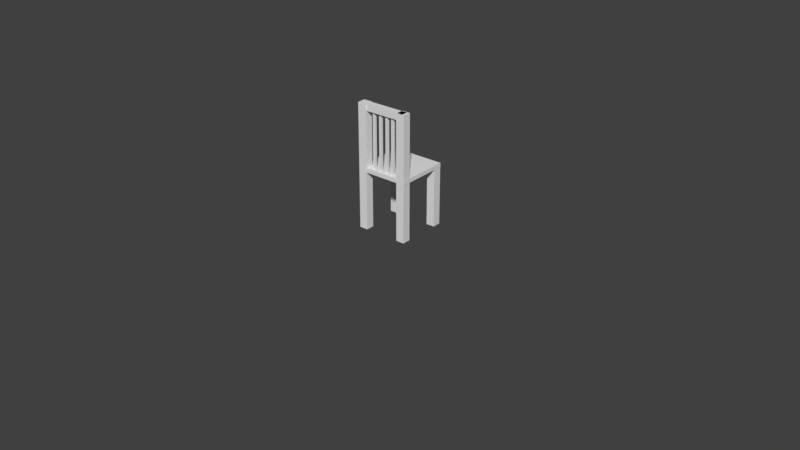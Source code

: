 # Source: Ghost_Chair_1.blend  (saved by Blender 2.78.0; exported with 4.5.12 LTS)
import bpy
from mathutils import Matrix  # noqa: F401  (used for matrix-valued properties, if any)

bpy.ops.wm.read_factory_settings(use_empty=True)
scene = bpy.context.scene
scene.name = 'Scene'

# ---- collections
col_collection_1 = bpy.data.collections.new('Collection 1'); scene.collection.children.link(col_collection_1)
col_collection_15 = bpy.data.collections.new('Collection 15'); scene.collection.children.link(col_collection_15)
col_collection_15.hide_render = True
col_collection_15.hide_viewport = True

# ---- world
world_world = bpy.data.worlds.new('World'); scene.world = world_world
world_world.color = (0.05088, 0.05088, 0.05088)
world_world.use_sun_shadow = False
world_world.sun_shadow_jitter_overblur = 0.0
world_world.cycles.sampling_method = 'MANUAL'

# ---- meshes
me_cube_002 = bpy.data.meshes.new('Cube.002')
me_cube_002.from_pydata([(-0.2747, -0.2929, 8.415), (-0.2747, -0.2929, 9.377), (-0.2747, -0.2167, 8.415), (-0.2747, -0.2167, 9.377), (0.273, -0.2929, 8.415), (0.273, -0.2929, 9.377), (0.273, -0.2167, 8.415), (0.273, -0.2167, 9.377), (0.2056, 0.2054, 0.1636), (0.2056, 0.2054, -8.805), (0.2056, 0.3036, 0.1636), (0.2056, 0.3036, -8.805), (0.3038, 0.2054, 0.1636), (0.3038, 0.2054, -8.805), (0.3038, 0.3036, 0.1636), (0.3038, 0.3036, -8.805), (-0.3048, -0.3048, -0.3048), (-0.3048, -0.3048, 0.3048), (-0.3048, 0.3048, -0.3048), (-0.3048, 0.3048, 0.3048), (0.3048, -0.3048, -0.3048), (0.3048, -0.3048, 0.3048), (0.3048, 0.3048, -0.3048), (0.3048, 0.3048, 0.3048), (-0.3035, 0.2054, 0.1636), (-0.3035, 0.2054, -8.805), (-0.3035, 0.3036, 0.1636), (-0.3035, 0.3036, -8.805), (-0.2053, 0.2054, 0.1636), (-0.2053, 0.2054, -8.805), (-0.2053, 0.3036, 0.1636), (-0.2053, 0.3036, -8.805), (-0.3035, -0.306, 9.376), (-0.3035, -0.306, -8.805), (-0.3035, -0.2078, 9.376), (-0.3035, -0.2078, -8.805), (-0.2053, -0.306, 9.376), (-0.2053, -0.306, -8.805), (-0.2053, -0.2078, 9.376), (-0.2053, -0.2078, -8.805), (0.2042, -0.306, 9.377), (0.2042, -0.306, -8.805), (0.2042, -0.2078, 9.377), (0.2042, -0.2078, -8.805), (0.3025, -0.306, 9.377), (0.3025, -0.306, -8.805), (0.3025, -0.2078, 9.377), (0.3025, -0.2078, -8.805), (0.1055, -0.2688, 8.83), (0.1335, -0.2688, 8.83), (0.1055, -0.2408, 8.83), (0.1335, -0.2408, 8.83), (0.1055, -0.2688, 0.2178), (0.1335, -0.2688, 0.2178), (0.1055, -0.2408, 0.2178), (0.1335, -0.2408, 0.2178), (0.03014, -0.2688, 8.83), (0.05815, -0.2688, 8.83), (0.03014, -0.2408, 8.83), (0.05815, -0.2408, 8.83), (0.03013, -0.2688, 0.2179), (0.05814, -0.2688, 0.2179), (0.03013, -0.2408, 0.2179), (0.05814, -0.2408, 0.2179), (-0.05531, -0.2688, 8.83), (-0.0273, -0.2688, 8.83), (-0.05531, -0.2408, 8.83), (-0.0273, -0.2408, 8.83), (-0.05532, -0.2688, 0.2179), (-0.02731, -0.2688, 0.2179), (-0.05532, -0.2408, 0.2179), (-0.02731, -0.2408, 0.2179), (-0.1397, -0.2688, 8.83), (-0.1117, -0.2688, 8.83), (-0.1397, -0.2408, 8.83), (-0.1117, -0.2408, 8.83), (-0.1397, -0.2688, 0.2179), (-0.1117, -0.2688, 0.2179), (-0.1397, -0.2408, 0.2179), (-0.1117, -0.2408, 0.2179)], [], [(0, 1, 3, 2), (2, 3, 7, 6), (6, 7, 5, 4), (4, 5, 1, 0), (2, 6, 4, 0), (7, 3, 1, 5), (8, 9, 11, 10), (10, 11, 15, 14), (14, 15, 13, 12), (12, 13, 9, 8), (10, 14, 12, 8), (15, 11, 9, 13), (16, 17, 19, 18), (18, 19, 23, 22), (22, 23, 21, 20), (20, 21, 17, 16), (18, 22, 20, 16), (23, 19, 17, 21), (24, 25, 27, 26), (26, 27, 31, 30), (30, 31, 29, 28), (28, 29, 25, 24), (26, 30, 28, 24), (31, 27, 25, 29), (32, 33, 35, 34), (34, 35, 39, 38), (38, 39, 37, 36), (36, 37, 33, 32), (34, 38, 36, 32), (39, 35, 33, 37), (40, 41, 43, 42), (42, 43, 47, 46), (46, 47, 45, 44), (44, 45, 41, 40), (42, 46, 44, 40), (47, 43, 41, 45), (48, 49, 51, 50), (50, 51, 55, 54), (54, 55, 53, 52), (52, 53, 49, 48), (50, 54, 52, 48), (55, 51, 49, 53), (56, 57, 59, 58), (58, 59, 63, 62), (62, 63, 61, 60), (60, 61, 57, 56), (58, 62, 60, 56), (63, 59, 57, 61), (64, 65, 67, 66), (66, 67, 71, 70), (70, 71, 69, 68), (68, 69, 65, 64), (66, 70, 68, 64), (71, 67, 65, 69), (72, 73, 75, 74), (74, 75, 79, 78), (78, 79, 77, 76), (76, 77, 73, 72), (74, 78, 76, 72), (79, 75, 73, 77)])
me_cube_002.use_remesh_preserve_volume = False
me_cube_002.use_remesh_preserve_attributes = False
me_cube_002.use_mirror_vertex_groups = False
me_cube_002.update()
me_cube_000 = bpy.data.meshes.new('Cube.000')
me_cube_000.from_pydata([(-0.3048, -0.3048, -0.3048), (-0.3048, -0.3048, 0.3048), (-0.3048, 0.3048, -0.3048), (-0.3048, 0.3048, 0.3048), (0.3048, -0.3048, -0.3048), (0.3048, -0.3048, 0.3048), (0.3048, 0.3048, -0.3048), (0.3048, 0.3048, 0.3048)], [], [(0, 1, 3, 2), (2, 3, 7, 6), (6, 7, 5, 4), (4, 5, 1, 0), (2, 6, 4, 0), (7, 3, 1, 5)])
me_cube_000.use_remesh_preserve_volume = False
me_cube_000.use_remesh_preserve_attributes = False
me_cube_000.use_mirror_vertex_groups = False
me_cube_000.update()
me_cube_001 = bpy.data.meshes.new('Cube.001')
me_cube_001.from_pydata([(-0.3048, -0.3048, -0.3048), (-0.3048, -0.3048, 0.3048), (-0.3048, 0.3048, -0.3048), (-0.3048, 0.3048, 0.3048), (0.3048, -0.3048, -0.3048), (0.3048, -0.3048, 0.3048), (0.3048, 0.3048, -0.3048), (0.3048, 0.3048, 0.3048)], [], [(0, 1, 3, 2), (2, 3, 7, 6), (6, 7, 5, 4), (4, 5, 1, 0), (2, 6, 4, 0), (7, 3, 1, 5)])
me_cube_001.use_remesh_preserve_volume = False
me_cube_001.use_remesh_preserve_attributes = False
me_cube_001.use_mirror_vertex_groups = False
me_cube_001.update()
me_cube_005 = bpy.data.meshes.new('Cube.005')
me_cube_005.from_pydata([(-0.3048, -0.3048, -0.3048), (-0.3048, -0.3048, 0.3048), (-0.3048, 0.3048, -0.3048), (-0.3048, 0.3048, 0.3048), (0.3048, -0.3048, -0.3048), (0.3048, -0.3048, 0.3048), (0.3048, 0.3048, -0.3048), (0.3048, 0.3048, 0.3048)], [], [(0, 1, 3, 2), (2, 3, 7, 6), (6, 7, 5, 4), (4, 5, 1, 0), (2, 6, 4, 0), (7, 3, 1, 5)])
me_cube_005.use_remesh_preserve_volume = False
me_cube_005.use_remesh_preserve_attributes = False
me_cube_005.use_mirror_vertex_groups = False
me_cube_005.update()
me_cube_013 = bpy.data.meshes.new('Cube.013')
me_cube_013.from_pydata([(-0.3048, -0.3048, -0.931), (-0.3048, -0.3048, 0.3048), (-0.3048, 0.3048, -0.931), (-0.3048, 0.3048, 0.3048), (0.3048, -0.3048, -0.931), (0.3048, -0.3048, 0.3048), (0.3048, 0.3048, -0.931), (0.3048, 0.3048, 0.3048)], [], [(0, 1, 3, 2), (2, 3, 7, 6), (6, 7, 5, 4), (4, 5, 1, 0), (2, 6, 4, 0), (7, 3, 1, 5)])
me_cube_013.use_remesh_preserve_volume = False
me_cube_013.use_remesh_preserve_attributes = False
me_cube_013.use_mirror_vertex_groups = False
me_cube_013.update()
me_cube_014 = bpy.data.meshes.new('Cube.014')
me_cube_014.from_pydata([(-0.3048, -0.3048, -0.931), (-0.3048, -0.3048, 0.3048), (-0.3048, 0.3048, -0.931), (-0.3048, 0.3048, 0.3048), (0.3048, -0.3048, -0.931), (0.3048, -0.3048, 0.3048), (0.3048, 0.3048, -0.931), (0.3048, 0.3048, 0.3048)], [], [(0, 1, 3, 2), (2, 3, 7, 6), (6, 7, 5, 4), (4, 5, 1, 0), (2, 6, 4, 0), (7, 3, 1, 5)])
me_cube_014.use_remesh_preserve_volume = False
me_cube_014.use_remesh_preserve_attributes = False
me_cube_014.use_mirror_vertex_groups = False
me_cube_014.update()
me_cube_015 = bpy.data.meshes.new('Cube.015')
me_cube_015.from_pydata([(-2.191, -0.3048, -0.3048), (-2.191, -0.3048, 0.3048), (-2.191, 0.3048, -0.3048), (-2.191, 0.3048, 0.3048), (2.191, -0.3048, -0.3048), (2.191, -0.3048, 0.3048), (2.191, 0.3048, -0.3048), (2.191, 0.3048, 0.3048)], [], [(0, 1, 3, 2), (2, 3, 7, 6), (6, 7, 5, 4), (4, 5, 1, 0), (2, 6, 4, 0), (7, 3, 1, 5)])
me_cube_015.use_remesh_preserve_volume = False
me_cube_015.use_remesh_preserve_attributes = False
me_cube_015.use_mirror_vertex_groups = False
me_cube_015.update()
me_cube_016 = bpy.data.meshes.new('Cube.016')
me_cube_016.from_pydata([(-2.191, -0.3048, -0.3048), (-2.191, -0.3048, 0.3048), (-2.191, 0.3048, -0.3048), (-2.191, 0.3048, 0.3048), (2.191, -0.3048, -0.3048), (2.191, -0.3048, 0.3048), (2.191, 0.3048, -0.3048), (2.191, 0.3048, 0.3048)], [], [(0, 1, 3, 2), (2, 3, 7, 6), (6, 7, 5, 4), (4, 5, 1, 0), (2, 6, 4, 0), (7, 3, 1, 5)])
me_cube_016.use_remesh_preserve_volume = False
me_cube_016.use_remesh_preserve_attributes = False
me_cube_016.use_mirror_vertex_groups = False
me_cube_016.update()
me_cube_017 = bpy.data.meshes.new('Cube.017')
me_cube_017.from_pydata([(-2.191, -0.3048, -0.3048), (-2.191, -0.3048, 0.3048), (-2.191, 0.3048, -0.3048), (-2.191, 0.3048, 0.3048), (2.191, -0.3048, -0.3048), (2.191, -0.3048, 0.3048), (2.191, 0.3048, -0.3048), (2.191, 0.3048, 0.3048)], [], [(0, 1, 3, 2), (2, 3, 7, 6), (6, 7, 5, 4), (4, 5, 1, 0), (2, 6, 4, 0), (7, 3, 1, 5)])
me_cube_017.use_remesh_preserve_volume = False
me_cube_017.use_remesh_preserve_attributes = False
me_cube_017.use_mirror_vertex_groups = False
me_cube_017.update()
me_cube_018 = bpy.data.meshes.new('Cube.018')
me_cube_018.from_pydata([(-2.191, -0.3048, -0.3048), (-2.191, -0.3048, 0.3048), (-2.191, 0.3048, -0.3048), (-2.191, 0.3048, 0.3048), (2.191, -0.3048, -0.3048), (2.191, -0.3048, 0.3048), (2.191, 0.3048, -0.3048), (2.191, 0.3048, 0.3048)], [], [(0, 1, 3, 2), (2, 3, 7, 6), (6, 7, 5, 4), (4, 5, 1, 0), (2, 6, 4, 0), (7, 3, 1, 5)])
me_cube_018.use_remesh_preserve_volume = False
me_cube_018.use_remesh_preserve_attributes = False
me_cube_018.use_mirror_vertex_groups = False
me_cube_018.update()
me_cube_019 = bpy.data.meshes.new('Cube.019')
me_cube_019.from_pydata([(-2.191, -0.3048, -0.3048), (-2.191, -0.3048, 0.3048), (-2.191, 0.3048, -0.3048), (-2.191, 0.3048, 0.3048), (2.191, -0.3048, -0.3048), (2.191, -0.3048, 0.3048), (2.191, 0.3048, -0.3048), (2.191, 0.3048, 0.3048)], [], [(0, 1, 3, 2), (2, 3, 7, 6), (6, 7, 5, 4), (4, 5, 1, 0), (2, 6, 4, 0), (7, 3, 1, 5)])
me_cube_019.use_remesh_preserve_volume = False
me_cube_019.use_remesh_preserve_attributes = False
me_cube_019.use_mirror_vertex_groups = False
me_cube_019.update()

# ---- objects
ob_cube = bpy.data.objects.new('Cube', me_cube_002)
ob_cube_010 = bpy.data.objects.new('Cube.010', me_cube_000)
ob_cube_011 = bpy.data.objects.new('Cube.011', me_cube_001)
ob_cube_012 = bpy.data.objects.new('Cube.012', me_cube_005)
ob_cube_013 = bpy.data.objects.new('Cube.013', me_cube_013)
ob_cube_014 = bpy.data.objects.new('Cube.014', me_cube_014)
ob_cube_015 = bpy.data.objects.new('Cube.015', me_cube_015)
ob_cube_016 = bpy.data.objects.new('Cube.016', me_cube_016)
ob_cube_017 = bpy.data.objects.new('Cube.017', me_cube_017)
ob_cube_018 = bpy.data.objects.new('Cube.018', me_cube_018)
ob_cube_019 = bpy.data.objects.new('Cube.019', me_cube_019)

# ---- transforms, parenting, visibility, modifiers, constraints
ob_cube.location = (0.0, 0.0, 0.4465)
ob_cube.scale = (0.6442, 0.6442, 0.05105)
ob_cube.lineart.crease_threshold = 0.0
_m = ob_cube.modifiers.new('Collision', 'COLLISION')
ob_cube_010.location = (0.0, 0.0, 0.4465)
ob_cube_010.scale = (0.6442, 0.6442, 0.05105)
ob_cube_010.lineart.crease_threshold = 0.0
ob_cube_011.location = (0.1641, 0.164, 0.2259)
ob_cube_011.scale = (0.1038, 0.1038, -0.751)
ob_cube_011.lineart.crease_threshold = 0.0
ob_cube_012.location = (-0.1639, 0.164, 0.2259)
ob_cube_012.scale = (0.1038, 0.1038, -0.751)
ob_cube_012.lineart.crease_threshold = 0.0
ob_cube_013.location = (0.1632, -0.1655, 0.2259)
ob_cube_013.scale = (0.1038, 0.1038, -0.751)
ob_cube_013.lineart.crease_threshold = 0.0
_m = ob_cube_013.modifiers.new('Collision', 'COLLISION')
ob_cube_014.location = (-0.1639, -0.1655, 0.2259)
ob_cube_014.scale = (0.1038, 0.1038, -0.751)
ob_cube_014.lineart.crease_threshold = 0.0
_m = ob_cube_014.modifiers.new('Collision', 'COLLISION')
ob_cube_015.location = (-0.0005425, -0.1642, 0.9006)
ob_cube_015.scale = (0.08051, 0.08051, 0.08051)
ob_cube_015.lineart.crease_threshold = 0.0
ob_cube_016.location = (0.077, -0.1642, 0.6774)
ob_cube_016.rotation_euler = (-0.0, 1.571, -0.0)
ob_cube_016.scale = (0.1003, 0.0296, 0.0296)
ob_cube_016.lineart.crease_threshold = 0.0
ob_cube_017.location = (0.02844, -0.1642, 0.6774)
ob_cube_017.rotation_euler = (-0.0, 1.571, -0.0)
ob_cube_017.scale = (0.1003, 0.0296, 0.0296)
ob_cube_017.lineart.crease_threshold = 0.0
ob_cube_018.location = (-0.02661, -0.1642, 0.6774)
ob_cube_018.rotation_euler = (-0.0, 1.571, -0.0)
ob_cube_018.scale = (0.1003, 0.0296, 0.0296)
ob_cube_018.lineart.crease_threshold = 0.0
ob_cube_019.location = (-0.08099, -0.1642, 0.6774)
ob_cube_019.rotation_euler = (-0.0, 1.571, -0.0)
ob_cube_019.scale = (0.1003, 0.0296, 0.0296)
ob_cube_019.lineart.crease_threshold = 0.0

# ---- collection membership
col_collection_1.objects.link(ob_cube)
col_collection_15.objects.link(ob_cube_010)
col_collection_15.objects.link(ob_cube_011)
col_collection_15.objects.link(ob_cube_012)
col_collection_15.objects.link(ob_cube_013)
col_collection_15.objects.link(ob_cube_014)
col_collection_15.objects.link(ob_cube_015)
col_collection_15.objects.link(ob_cube_016)
col_collection_15.objects.link(ob_cube_017)
col_collection_15.objects.link(ob_cube_018)
col_collection_15.objects.link(ob_cube_019)

# ---- scene / render settings (as saved in the file)
scene.frame_start = 1; scene.frame_end = 250; scene.frame_set(1)
scene.render.engine = 'BLENDER_EEVEE_NEXT'
scene.render.resolution_percentage = 50
scene.render.dither_intensity = 0.0
scene.cycles.use_denoising = False
scene.cycles.samples = 128
scene.cycles.sampling_pattern = 'TABULATED_SOBOL'
scene.cycles.light_sampling_threshold = 0.0
scene.cycles.use_adaptive_sampling = False
scene.cycles.use_light_tree = False
scene.cycles.blur_glossy = 0.0
scene.cycles.sample_clamp_indirect = 0.0
scene.view_settings.view_transform = 'Standard'
bpy.context.view_layer.update()

# ---- added for rendering (the .blend has no active camera and no usable light): camera, sun
cam_auto = bpy.data.cameras.new('AutoCamera')
cam_auto.lens = 50.0
cam_auto.sensor_width = 36.0
cam_auto.clip_end = 1000.0
ob_auto_camera = bpy.data.objects.new('AutoCamera', cam_auto)
scene.collection.objects.link(ob_auto_camera)
ob_auto_camera.location = (4.43973, -5.32767, 3.54883)
ob_auto_camera.rotation_euler = (1.09748, -7.21219e-08, 0.694738)
scene.camera = ob_auto_camera
light_auto_sun = bpy.data.lights.new('AutoSun', 'SUN')
light_auto_sun.energy = 3.0
light_auto_sun.angle = 0.0523599
ob_auto_sun = bpy.data.objects.new('AutoSun', light_auto_sun)
scene.collection.objects.link(ob_auto_sun)
ob_auto_sun.rotation_euler = (0.872665, 0.174533, 0.523599)
bpy.context.view_layer.update()
